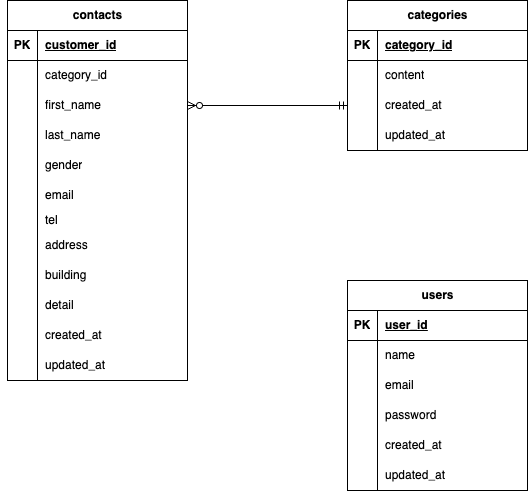

The diagram above was exported from draw.io. Its source (the exported page's mxGraphModel, read from the mxfile embedded in the PNG):
<mxGraphModel dx="735" dy="667" grid="1" gridSize="10" guides="1" tooltips="1" connect="1" arrows="1" fold="1" page="1" pageScale="1" pageWidth="827" pageHeight="1169" math="0" shadow="0">
  <root>
    <mxCell id="0" />
    <mxCell id="1" parent="0" />
    <mxCell id="2" value="contacts" style="shape=table;startSize=30;container=1;collapsible=1;childLayout=tableLayout;fixedRows=1;rowLines=0;fontStyle=1;align=center;resizeLast=1;html=1;" parent="1" vertex="1">
      <mxGeometry x="120" y="120" width="180" height="380" as="geometry" />
    </mxCell>
    <mxCell id="3" value="" style="shape=tableRow;horizontal=0;startSize=0;swimlaneHead=0;swimlaneBody=0;fillColor=none;collapsible=0;dropTarget=0;points=[[0,0.5],[1,0.5]];portConstraint=eastwest;top=0;left=0;right=0;bottom=1;" parent="2" vertex="1">
      <mxGeometry y="30" width="180" height="30" as="geometry" />
    </mxCell>
    <mxCell id="4" value="PK" style="shape=partialRectangle;connectable=0;fillColor=none;top=0;left=0;bottom=0;right=0;fontStyle=1;overflow=hidden;whiteSpace=wrap;html=1;" parent="3" vertex="1">
      <mxGeometry width="30" height="30" as="geometry">
        <mxRectangle width="30" height="30" as="alternateBounds" />
      </mxGeometry>
    </mxCell>
    <mxCell id="5" value="customer_id" style="shape=partialRectangle;connectable=0;fillColor=none;top=0;left=0;bottom=0;right=0;align=left;spacingLeft=6;fontStyle=5;overflow=hidden;whiteSpace=wrap;html=1;" parent="3" vertex="1">
      <mxGeometry x="30" width="150" height="30" as="geometry">
        <mxRectangle width="150" height="30" as="alternateBounds" />
      </mxGeometry>
    </mxCell>
    <mxCell id="6" value="" style="shape=tableRow;horizontal=0;startSize=0;swimlaneHead=0;swimlaneBody=0;fillColor=none;collapsible=0;dropTarget=0;points=[[0,0.5],[1,0.5]];portConstraint=eastwest;top=0;left=0;right=0;bottom=0;" parent="2" vertex="1">
      <mxGeometry y="60" width="180" height="30" as="geometry" />
    </mxCell>
    <mxCell id="7" value="" style="shape=partialRectangle;connectable=0;fillColor=none;top=0;left=0;bottom=0;right=0;editable=1;overflow=hidden;whiteSpace=wrap;html=1;" parent="6" vertex="1">
      <mxGeometry width="30" height="30" as="geometry">
        <mxRectangle width="30" height="30" as="alternateBounds" />
      </mxGeometry>
    </mxCell>
    <mxCell id="8" value="category_id" style="shape=partialRectangle;connectable=0;fillColor=none;top=0;left=0;bottom=0;right=0;align=left;spacingLeft=6;overflow=hidden;whiteSpace=wrap;html=1;" parent="6" vertex="1">
      <mxGeometry x="30" width="150" height="30" as="geometry">
        <mxRectangle width="150" height="30" as="alternateBounds" />
      </mxGeometry>
    </mxCell>
    <mxCell id="9" value="" style="shape=tableRow;horizontal=0;startSize=0;swimlaneHead=0;swimlaneBody=0;fillColor=none;collapsible=0;dropTarget=0;points=[[0,0.5],[1,0.5]];portConstraint=eastwest;top=0;left=0;right=0;bottom=0;" parent="2" vertex="1">
      <mxGeometry y="90" width="180" height="30" as="geometry" />
    </mxCell>
    <mxCell id="10" value="" style="shape=partialRectangle;connectable=0;fillColor=none;top=0;left=0;bottom=0;right=0;editable=1;overflow=hidden;whiteSpace=wrap;html=1;" parent="9" vertex="1">
      <mxGeometry width="30" height="30" as="geometry">
        <mxRectangle width="30" height="30" as="alternateBounds" />
      </mxGeometry>
    </mxCell>
    <mxCell id="11" value="first_name" style="shape=partialRectangle;connectable=0;fillColor=none;top=0;left=0;bottom=0;right=0;align=left;spacingLeft=6;overflow=hidden;whiteSpace=wrap;html=1;" parent="9" vertex="1">
      <mxGeometry x="30" width="150" height="30" as="geometry">
        <mxRectangle width="150" height="30" as="alternateBounds" />
      </mxGeometry>
    </mxCell>
    <mxCell id="12" value="" style="shape=tableRow;horizontal=0;startSize=0;swimlaneHead=0;swimlaneBody=0;fillColor=none;collapsible=0;dropTarget=0;points=[[0,0.5],[1,0.5]];portConstraint=eastwest;top=0;left=0;right=0;bottom=0;" parent="2" vertex="1">
      <mxGeometry y="120" width="180" height="30" as="geometry" />
    </mxCell>
    <mxCell id="13" value="" style="shape=partialRectangle;connectable=0;fillColor=none;top=0;left=0;bottom=0;right=0;editable=1;overflow=hidden;whiteSpace=wrap;html=1;" parent="12" vertex="1">
      <mxGeometry width="30" height="30" as="geometry">
        <mxRectangle width="30" height="30" as="alternateBounds" />
      </mxGeometry>
    </mxCell>
    <mxCell id="14" value="last_name" style="shape=partialRectangle;connectable=0;fillColor=none;top=0;left=0;bottom=0;right=0;align=left;spacingLeft=6;overflow=hidden;whiteSpace=wrap;html=1;" parent="12" vertex="1">
      <mxGeometry x="30" width="150" height="30" as="geometry">
        <mxRectangle width="150" height="30" as="alternateBounds" />
      </mxGeometry>
    </mxCell>
    <mxCell id="15" style="edgeStyle=none;html=1;entryX=0;entryY=0.5;entryDx=0;entryDy=0;" parent="2" source="2" target="6" edge="1">
      <mxGeometry relative="1" as="geometry" />
    </mxCell>
    <mxCell id="66" value="" style="shape=tableRow;horizontal=0;startSize=0;swimlaneHead=0;swimlaneBody=0;fillColor=none;collapsible=0;dropTarget=0;points=[[0,0.5],[1,0.5]];portConstraint=eastwest;top=0;left=0;right=0;bottom=0;" parent="2" vertex="1">
      <mxGeometry y="150" width="180" height="30" as="geometry" />
    </mxCell>
    <mxCell id="67" value="" style="shape=partialRectangle;connectable=0;fillColor=none;top=0;left=0;bottom=0;right=0;editable=1;overflow=hidden;whiteSpace=wrap;html=1;" parent="66" vertex="1">
      <mxGeometry width="30" height="30" as="geometry">
        <mxRectangle width="30" height="30" as="alternateBounds" />
      </mxGeometry>
    </mxCell>
    <mxCell id="68" value="gender" style="shape=partialRectangle;connectable=0;fillColor=none;top=0;left=0;bottom=0;right=0;align=left;spacingLeft=6;overflow=hidden;whiteSpace=wrap;html=1;" parent="66" vertex="1">
      <mxGeometry x="30" width="150" height="30" as="geometry">
        <mxRectangle width="150" height="30" as="alternateBounds" />
      </mxGeometry>
    </mxCell>
    <mxCell id="69" value="" style="shape=tableRow;horizontal=0;startSize=0;swimlaneHead=0;swimlaneBody=0;fillColor=none;collapsible=0;dropTarget=0;points=[[0,0.5],[1,0.5]];portConstraint=eastwest;top=0;left=0;right=0;bottom=0;" parent="2" vertex="1">
      <mxGeometry y="180" width="180" height="30" as="geometry" />
    </mxCell>
    <mxCell id="70" value="" style="shape=partialRectangle;connectable=0;fillColor=none;top=0;left=0;bottom=0;right=0;editable=1;overflow=hidden;whiteSpace=wrap;html=1;" parent="69" vertex="1">
      <mxGeometry width="30" height="30" as="geometry">
        <mxRectangle width="30" height="30" as="alternateBounds" />
      </mxGeometry>
    </mxCell>
    <mxCell id="71" value="email" style="shape=partialRectangle;connectable=0;fillColor=none;top=0;left=0;bottom=0;right=0;align=left;spacingLeft=6;overflow=hidden;whiteSpace=wrap;html=1;" parent="69" vertex="1">
      <mxGeometry x="30" width="150" height="30" as="geometry">
        <mxRectangle width="150" height="30" as="alternateBounds" />
      </mxGeometry>
    </mxCell>
    <mxCell id="72" value="" style="shape=tableRow;horizontal=0;startSize=0;swimlaneHead=0;swimlaneBody=0;fillColor=none;collapsible=0;dropTarget=0;points=[[0,0.5],[1,0.5]];portConstraint=eastwest;top=0;left=0;right=0;bottom=0;" parent="2" vertex="1">
      <mxGeometry y="210" width="180" height="20" as="geometry" />
    </mxCell>
    <mxCell id="73" value="" style="shape=partialRectangle;connectable=0;fillColor=none;top=0;left=0;bottom=0;right=0;editable=1;overflow=hidden;whiteSpace=wrap;html=1;" parent="72" vertex="1">
      <mxGeometry width="30" height="20" as="geometry">
        <mxRectangle width="30" height="20" as="alternateBounds" />
      </mxGeometry>
    </mxCell>
    <mxCell id="74" value="tel" style="shape=partialRectangle;connectable=0;fillColor=none;top=0;left=0;bottom=0;right=0;align=left;spacingLeft=6;overflow=hidden;whiteSpace=wrap;html=1;" parent="72" vertex="1">
      <mxGeometry x="30" width="150" height="20" as="geometry">
        <mxRectangle width="150" height="20" as="alternateBounds" />
      </mxGeometry>
    </mxCell>
    <mxCell id="75" value="" style="shape=tableRow;horizontal=0;startSize=0;swimlaneHead=0;swimlaneBody=0;fillColor=none;collapsible=0;dropTarget=0;points=[[0,0.5],[1,0.5]];portConstraint=eastwest;top=0;left=0;right=0;bottom=0;" parent="2" vertex="1">
      <mxGeometry y="230" width="180" height="30" as="geometry" />
    </mxCell>
    <mxCell id="76" value="" style="shape=partialRectangle;connectable=0;fillColor=none;top=0;left=0;bottom=0;right=0;editable=1;overflow=hidden;whiteSpace=wrap;html=1;" parent="75" vertex="1">
      <mxGeometry width="30" height="30" as="geometry">
        <mxRectangle width="30" height="30" as="alternateBounds" />
      </mxGeometry>
    </mxCell>
    <mxCell id="77" value="address" style="shape=partialRectangle;connectable=0;fillColor=none;top=0;left=0;bottom=0;right=0;align=left;spacingLeft=6;overflow=hidden;whiteSpace=wrap;html=1;" parent="75" vertex="1">
      <mxGeometry x="30" width="150" height="30" as="geometry">
        <mxRectangle width="150" height="30" as="alternateBounds" />
      </mxGeometry>
    </mxCell>
    <mxCell id="78" value="" style="shape=tableRow;horizontal=0;startSize=0;swimlaneHead=0;swimlaneBody=0;fillColor=none;collapsible=0;dropTarget=0;points=[[0,0.5],[1,0.5]];portConstraint=eastwest;top=0;left=0;right=0;bottom=0;" parent="2" vertex="1">
      <mxGeometry y="260" width="180" height="30" as="geometry" />
    </mxCell>
    <mxCell id="79" value="" style="shape=partialRectangle;connectable=0;fillColor=none;top=0;left=0;bottom=0;right=0;editable=1;overflow=hidden;whiteSpace=wrap;html=1;" parent="78" vertex="1">
      <mxGeometry width="30" height="30" as="geometry">
        <mxRectangle width="30" height="30" as="alternateBounds" />
      </mxGeometry>
    </mxCell>
    <mxCell id="80" value="building" style="shape=partialRectangle;connectable=0;fillColor=none;top=0;left=0;bottom=0;right=0;align=left;spacingLeft=6;overflow=hidden;whiteSpace=wrap;html=1;" parent="78" vertex="1">
      <mxGeometry x="30" width="150" height="30" as="geometry">
        <mxRectangle width="150" height="30" as="alternateBounds" />
      </mxGeometry>
    </mxCell>
    <mxCell id="81" value="" style="shape=tableRow;horizontal=0;startSize=0;swimlaneHead=0;swimlaneBody=0;fillColor=none;collapsible=0;dropTarget=0;points=[[0,0.5],[1,0.5]];portConstraint=eastwest;top=0;left=0;right=0;bottom=0;" parent="2" vertex="1">
      <mxGeometry y="290" width="180" height="30" as="geometry" />
    </mxCell>
    <mxCell id="82" value="" style="shape=partialRectangle;connectable=0;fillColor=none;top=0;left=0;bottom=0;right=0;editable=1;overflow=hidden;whiteSpace=wrap;html=1;" parent="81" vertex="1">
      <mxGeometry width="30" height="30" as="geometry">
        <mxRectangle width="30" height="30" as="alternateBounds" />
      </mxGeometry>
    </mxCell>
    <mxCell id="83" value="detail" style="shape=partialRectangle;connectable=0;fillColor=none;top=0;left=0;bottom=0;right=0;align=left;spacingLeft=6;overflow=hidden;whiteSpace=wrap;html=1;" parent="81" vertex="1">
      <mxGeometry x="30" width="150" height="30" as="geometry">
        <mxRectangle width="150" height="30" as="alternateBounds" />
      </mxGeometry>
    </mxCell>
    <mxCell id="84" value="" style="shape=tableRow;horizontal=0;startSize=0;swimlaneHead=0;swimlaneBody=0;fillColor=none;collapsible=0;dropTarget=0;points=[[0,0.5],[1,0.5]];portConstraint=eastwest;top=0;left=0;right=0;bottom=0;" parent="2" vertex="1">
      <mxGeometry y="320" width="180" height="30" as="geometry" />
    </mxCell>
    <mxCell id="85" value="" style="shape=partialRectangle;connectable=0;fillColor=none;top=0;left=0;bottom=0;right=0;editable=1;overflow=hidden;whiteSpace=wrap;html=1;" parent="84" vertex="1">
      <mxGeometry width="30" height="30" as="geometry">
        <mxRectangle width="30" height="30" as="alternateBounds" />
      </mxGeometry>
    </mxCell>
    <mxCell id="86" value="created_at" style="shape=partialRectangle;connectable=0;fillColor=none;top=0;left=0;bottom=0;right=0;align=left;spacingLeft=6;overflow=hidden;whiteSpace=wrap;html=1;" parent="84" vertex="1">
      <mxGeometry x="30" width="150" height="30" as="geometry">
        <mxRectangle width="150" height="30" as="alternateBounds" />
      </mxGeometry>
    </mxCell>
    <mxCell id="87" value="" style="shape=tableRow;horizontal=0;startSize=0;swimlaneHead=0;swimlaneBody=0;fillColor=none;collapsible=0;dropTarget=0;points=[[0,0.5],[1,0.5]];portConstraint=eastwest;top=0;left=0;right=0;bottom=0;" parent="2" vertex="1">
      <mxGeometry y="350" width="180" height="30" as="geometry" />
    </mxCell>
    <mxCell id="88" value="" style="shape=partialRectangle;connectable=0;fillColor=none;top=0;left=0;bottom=0;right=0;editable=1;overflow=hidden;whiteSpace=wrap;html=1;" parent="87" vertex="1">
      <mxGeometry width="30" height="30" as="geometry">
        <mxRectangle width="30" height="30" as="alternateBounds" />
      </mxGeometry>
    </mxCell>
    <mxCell id="89" value="updated_at" style="shape=partialRectangle;connectable=0;fillColor=none;top=0;left=0;bottom=0;right=0;align=left;spacingLeft=6;overflow=hidden;whiteSpace=wrap;html=1;" parent="87" vertex="1">
      <mxGeometry x="30" width="150" height="30" as="geometry">
        <mxRectangle width="150" height="30" as="alternateBounds" />
      </mxGeometry>
    </mxCell>
    <mxCell id="16" value="categories" style="shape=table;startSize=30;container=1;collapsible=1;childLayout=tableLayout;fixedRows=1;rowLines=0;fontStyle=1;align=center;resizeLast=1;html=1;" parent="1" vertex="1">
      <mxGeometry x="460" y="120" width="180" height="150" as="geometry" />
    </mxCell>
    <mxCell id="17" value="" style="shape=tableRow;horizontal=0;startSize=0;swimlaneHead=0;swimlaneBody=0;fillColor=none;collapsible=0;dropTarget=0;points=[[0,0.5],[1,0.5]];portConstraint=eastwest;top=0;left=0;right=0;bottom=1;" parent="16" vertex="1">
      <mxGeometry y="30" width="180" height="30" as="geometry" />
    </mxCell>
    <mxCell id="18" value="PK" style="shape=partialRectangle;connectable=0;fillColor=none;top=0;left=0;bottom=0;right=0;fontStyle=1;overflow=hidden;whiteSpace=wrap;html=1;" parent="17" vertex="1">
      <mxGeometry width="30" height="30" as="geometry">
        <mxRectangle width="30" height="30" as="alternateBounds" />
      </mxGeometry>
    </mxCell>
    <mxCell id="19" value="category_id" style="shape=partialRectangle;connectable=0;fillColor=none;top=0;left=0;bottom=0;right=0;align=left;spacingLeft=6;fontStyle=5;overflow=hidden;whiteSpace=wrap;html=1;" parent="17" vertex="1">
      <mxGeometry x="30" width="150" height="30" as="geometry">
        <mxRectangle width="150" height="30" as="alternateBounds" />
      </mxGeometry>
    </mxCell>
    <mxCell id="20" value="" style="shape=tableRow;horizontal=0;startSize=0;swimlaneHead=0;swimlaneBody=0;fillColor=none;collapsible=0;dropTarget=0;points=[[0,0.5],[1,0.5]];portConstraint=eastwest;top=0;left=0;right=0;bottom=0;" parent="16" vertex="1">
      <mxGeometry y="60" width="180" height="30" as="geometry" />
    </mxCell>
    <mxCell id="21" value="" style="shape=partialRectangle;connectable=0;fillColor=none;top=0;left=0;bottom=0;right=0;editable=1;overflow=hidden;whiteSpace=wrap;html=1;" parent="20" vertex="1">
      <mxGeometry width="30" height="30" as="geometry">
        <mxRectangle width="30" height="30" as="alternateBounds" />
      </mxGeometry>
    </mxCell>
    <mxCell id="22" value="content" style="shape=partialRectangle;connectable=0;fillColor=none;top=0;left=0;bottom=0;right=0;align=left;spacingLeft=6;overflow=hidden;whiteSpace=wrap;html=1;" parent="20" vertex="1">
      <mxGeometry x="30" width="150" height="30" as="geometry">
        <mxRectangle width="150" height="30" as="alternateBounds" />
      </mxGeometry>
    </mxCell>
    <mxCell id="23" value="" style="shape=tableRow;horizontal=0;startSize=0;swimlaneHead=0;swimlaneBody=0;fillColor=none;collapsible=0;dropTarget=0;points=[[0,0.5],[1,0.5]];portConstraint=eastwest;top=0;left=0;right=0;bottom=0;" parent="16" vertex="1">
      <mxGeometry y="90" width="180" height="30" as="geometry" />
    </mxCell>
    <mxCell id="24" value="" style="shape=partialRectangle;connectable=0;fillColor=none;top=0;left=0;bottom=0;right=0;editable=1;overflow=hidden;whiteSpace=wrap;html=1;" parent="23" vertex="1">
      <mxGeometry width="30" height="30" as="geometry">
        <mxRectangle width="30" height="30" as="alternateBounds" />
      </mxGeometry>
    </mxCell>
    <mxCell id="25" value="created_at" style="shape=partialRectangle;connectable=0;fillColor=none;top=0;left=0;bottom=0;right=0;align=left;spacingLeft=6;overflow=hidden;whiteSpace=wrap;html=1;" parent="23" vertex="1">
      <mxGeometry x="30" width="150" height="30" as="geometry">
        <mxRectangle width="150" height="30" as="alternateBounds" />
      </mxGeometry>
    </mxCell>
    <mxCell id="26" value="" style="shape=tableRow;horizontal=0;startSize=0;swimlaneHead=0;swimlaneBody=0;fillColor=none;collapsible=0;dropTarget=0;points=[[0,0.5],[1,0.5]];portConstraint=eastwest;top=0;left=0;right=0;bottom=0;" parent="16" vertex="1">
      <mxGeometry y="120" width="180" height="30" as="geometry" />
    </mxCell>
    <mxCell id="27" value="" style="shape=partialRectangle;connectable=0;fillColor=none;top=0;left=0;bottom=0;right=0;editable=1;overflow=hidden;whiteSpace=wrap;html=1;" parent="26" vertex="1">
      <mxGeometry width="30" height="30" as="geometry">
        <mxRectangle width="30" height="30" as="alternateBounds" />
      </mxGeometry>
    </mxCell>
    <mxCell id="28" value="updated_at" style="shape=partialRectangle;connectable=0;fillColor=none;top=0;left=0;bottom=0;right=0;align=left;spacingLeft=6;overflow=hidden;whiteSpace=wrap;html=1;" parent="26" vertex="1">
      <mxGeometry x="30" width="150" height="30" as="geometry">
        <mxRectangle width="150" height="30" as="alternateBounds" />
      </mxGeometry>
    </mxCell>
    <mxCell id="29" value="users" style="shape=table;startSize=30;container=1;collapsible=1;childLayout=tableLayout;fixedRows=1;rowLines=0;fontStyle=1;align=center;resizeLast=1;html=1;" parent="1" vertex="1">
      <mxGeometry x="460" y="400" width="180" height="210" as="geometry" />
    </mxCell>
    <mxCell id="30" value="" style="shape=tableRow;horizontal=0;startSize=0;swimlaneHead=0;swimlaneBody=0;fillColor=none;collapsible=0;dropTarget=0;points=[[0,0.5],[1,0.5]];portConstraint=eastwest;top=0;left=0;right=0;bottom=1;" parent="29" vertex="1">
      <mxGeometry y="30" width="180" height="30" as="geometry" />
    </mxCell>
    <mxCell id="31" value="PK" style="shape=partialRectangle;connectable=0;fillColor=none;top=0;left=0;bottom=0;right=0;fontStyle=1;overflow=hidden;whiteSpace=wrap;html=1;" parent="30" vertex="1">
      <mxGeometry width="30" height="30" as="geometry">
        <mxRectangle width="30" height="30" as="alternateBounds" />
      </mxGeometry>
    </mxCell>
    <mxCell id="32" value="user_id" style="shape=partialRectangle;connectable=0;fillColor=none;top=0;left=0;bottom=0;right=0;align=left;spacingLeft=6;fontStyle=5;overflow=hidden;whiteSpace=wrap;html=1;" parent="30" vertex="1">
      <mxGeometry x="30" width="150" height="30" as="geometry">
        <mxRectangle width="150" height="30" as="alternateBounds" />
      </mxGeometry>
    </mxCell>
    <mxCell id="33" value="" style="shape=tableRow;horizontal=0;startSize=0;swimlaneHead=0;swimlaneBody=0;fillColor=none;collapsible=0;dropTarget=0;points=[[0,0.5],[1,0.5]];portConstraint=eastwest;top=0;left=0;right=0;bottom=0;" parent="29" vertex="1">
      <mxGeometry y="60" width="180" height="30" as="geometry" />
    </mxCell>
    <mxCell id="34" value="" style="shape=partialRectangle;connectable=0;fillColor=none;top=0;left=0;bottom=0;right=0;editable=1;overflow=hidden;whiteSpace=wrap;html=1;" parent="33" vertex="1">
      <mxGeometry width="30" height="30" as="geometry">
        <mxRectangle width="30" height="30" as="alternateBounds" />
      </mxGeometry>
    </mxCell>
    <mxCell id="35" value="name" style="shape=partialRectangle;connectable=0;fillColor=none;top=0;left=0;bottom=0;right=0;align=left;spacingLeft=6;overflow=hidden;whiteSpace=wrap;html=1;" parent="33" vertex="1">
      <mxGeometry x="30" width="150" height="30" as="geometry">
        <mxRectangle width="150" height="30" as="alternateBounds" />
      </mxGeometry>
    </mxCell>
    <mxCell id="36" value="" style="shape=tableRow;horizontal=0;startSize=0;swimlaneHead=0;swimlaneBody=0;fillColor=none;collapsible=0;dropTarget=0;points=[[0,0.5],[1,0.5]];portConstraint=eastwest;top=0;left=0;right=0;bottom=0;" parent="29" vertex="1">
      <mxGeometry y="90" width="180" height="30" as="geometry" />
    </mxCell>
    <mxCell id="37" value="" style="shape=partialRectangle;connectable=0;fillColor=none;top=0;left=0;bottom=0;right=0;editable=1;overflow=hidden;whiteSpace=wrap;html=1;" parent="36" vertex="1">
      <mxGeometry width="30" height="30" as="geometry">
        <mxRectangle width="30" height="30" as="alternateBounds" />
      </mxGeometry>
    </mxCell>
    <mxCell id="38" value="email" style="shape=partialRectangle;connectable=0;fillColor=none;top=0;left=0;bottom=0;right=0;align=left;spacingLeft=6;overflow=hidden;whiteSpace=wrap;html=1;" parent="36" vertex="1">
      <mxGeometry x="30" width="150" height="30" as="geometry">
        <mxRectangle width="150" height="30" as="alternateBounds" />
      </mxGeometry>
    </mxCell>
    <mxCell id="39" value="" style="shape=tableRow;horizontal=0;startSize=0;swimlaneHead=0;swimlaneBody=0;fillColor=none;collapsible=0;dropTarget=0;points=[[0,0.5],[1,0.5]];portConstraint=eastwest;top=0;left=0;right=0;bottom=0;" parent="29" vertex="1">
      <mxGeometry y="120" width="180" height="30" as="geometry" />
    </mxCell>
    <mxCell id="40" value="" style="shape=partialRectangle;connectable=0;fillColor=none;top=0;left=0;bottom=0;right=0;editable=1;overflow=hidden;whiteSpace=wrap;html=1;" parent="39" vertex="1">
      <mxGeometry width="30" height="30" as="geometry">
        <mxRectangle width="30" height="30" as="alternateBounds" />
      </mxGeometry>
    </mxCell>
    <mxCell id="41" value="password" style="shape=partialRectangle;connectable=0;fillColor=none;top=0;left=0;bottom=0;right=0;align=left;spacingLeft=6;overflow=hidden;whiteSpace=wrap;html=1;" parent="39" vertex="1">
      <mxGeometry x="30" width="150" height="30" as="geometry">
        <mxRectangle width="150" height="30" as="alternateBounds" />
      </mxGeometry>
    </mxCell>
    <mxCell id="43" value="" style="shape=tableRow;horizontal=0;startSize=0;swimlaneHead=0;swimlaneBody=0;fillColor=none;collapsible=0;dropTarget=0;points=[[0,0.5],[1,0.5]];portConstraint=eastwest;top=0;left=0;right=0;bottom=0;" parent="29" vertex="1">
      <mxGeometry y="150" width="180" height="30" as="geometry" />
    </mxCell>
    <mxCell id="44" value="" style="shape=partialRectangle;connectable=0;fillColor=none;top=0;left=0;bottom=0;right=0;editable=1;overflow=hidden;whiteSpace=wrap;html=1;" parent="43" vertex="1">
      <mxGeometry width="30" height="30" as="geometry">
        <mxRectangle width="30" height="30" as="alternateBounds" />
      </mxGeometry>
    </mxCell>
    <mxCell id="45" value="created_at" style="shape=partialRectangle;connectable=0;fillColor=none;top=0;left=0;bottom=0;right=0;align=left;spacingLeft=6;overflow=hidden;whiteSpace=wrap;html=1;" parent="43" vertex="1">
      <mxGeometry x="30" width="150" height="30" as="geometry">
        <mxRectangle width="150" height="30" as="alternateBounds" />
      </mxGeometry>
    </mxCell>
    <mxCell id="46" value="" style="shape=tableRow;horizontal=0;startSize=0;swimlaneHead=0;swimlaneBody=0;fillColor=none;collapsible=0;dropTarget=0;points=[[0,0.5],[1,0.5]];portConstraint=eastwest;top=0;left=0;right=0;bottom=0;" parent="29" vertex="1">
      <mxGeometry y="180" width="180" height="30" as="geometry" />
    </mxCell>
    <mxCell id="47" value="" style="shape=partialRectangle;connectable=0;fillColor=none;top=0;left=0;bottom=0;right=0;editable=1;overflow=hidden;whiteSpace=wrap;html=1;" parent="46" vertex="1">
      <mxGeometry width="30" height="30" as="geometry">
        <mxRectangle width="30" height="30" as="alternateBounds" />
      </mxGeometry>
    </mxCell>
    <mxCell id="48" value="updated_at" style="shape=partialRectangle;connectable=0;fillColor=none;top=0;left=0;bottom=0;right=0;align=left;spacingLeft=6;overflow=hidden;whiteSpace=wrap;html=1;" parent="46" vertex="1">
      <mxGeometry x="30" width="150" height="30" as="geometry">
        <mxRectangle width="150" height="30" as="alternateBounds" />
      </mxGeometry>
    </mxCell>
    <mxCell id="90" value="" style="edgeStyle=entityRelationEdgeStyle;fontSize=12;html=1;endArrow=ERzeroToMany;startArrow=ERmandOne;entryX=1;entryY=0.5;entryDx=0;entryDy=0;exitX=0;exitY=0.5;exitDx=0;exitDy=0;" parent="1" source="23" target="9" edge="1">
      <mxGeometry width="100" height="100" relative="1" as="geometry">
        <mxPoint x="520" y="530" as="sourcePoint" />
        <mxPoint x="620" y="430" as="targetPoint" />
      </mxGeometry>
    </mxCell>
  </root>
</mxGraphModel>